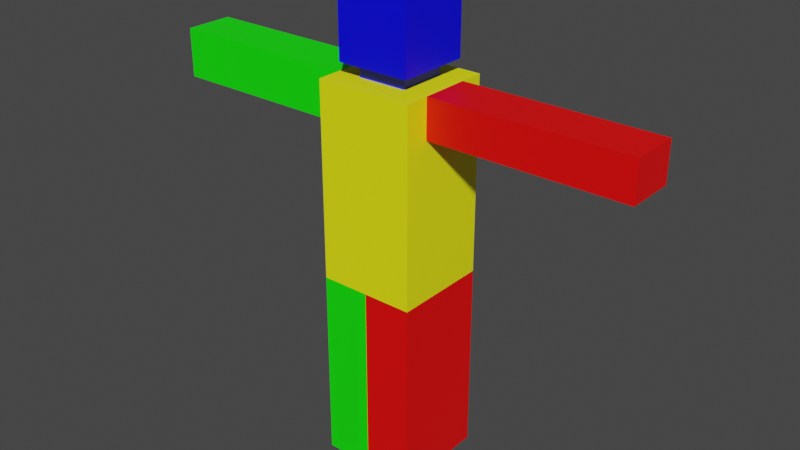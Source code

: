 # Source: testman.blend  (saved by Blender 2.92.15; exported with 4.5.12 LTS)
import bpy
from mathutils import Matrix  # noqa: F401  (used for matrix-valued properties, if any)

bpy.ops.wm.read_factory_settings(use_empty=True)
scene = bpy.context.scene
scene.name = 'Scene'

# ---- collections
col_collection = bpy.data.collections.new('Collection'); scene.collection.children.link(col_collection)

# ---- materials (node trees are filled in below, after node groups)
mat_material_001 = bpy.data.materials.new('Material.001')
mat_material_001.use_transparent_shadow = False
mat_material_003 = bpy.data.materials.new('Material.003')
mat_material_003.use_transparent_shadow = False
mat_material_004 = bpy.data.materials.new('Material.004')
mat_material_004.use_transparent_shadow = False
mat_material_005 = bpy.data.materials.new('Material.005')
mat_material_005.use_transparent_shadow = False

# ---- material node trees
mat_material_001.use_nodes = True; mat_material_001.node_tree.nodes.clear()
_N = mat_material_001.node_tree.nodes; _L = mat_material_001.node_tree.links
n0 = _N.new('ShaderNodeBsdfPrincipled'); n0.name = 'Principled BSDF'; n0.location = (10, 300)
n0.distribution = 'GGX'
n0.subsurface_method = 'BURLEY'
n0.inputs[0].default_value = (0.004555, 1.0, 0.0, 1.0)
n0.inputs[3].default_value = 1.45
n0.inputs[27].default_value = (0.0, 0.0, 0.0, 1.0)
n0.inputs[28].default_value = 1.0
n1 = _N.new('ShaderNodeOutputMaterial'); n1.name = 'Material Output'; n1.location = (300, 300)
_L.new(n0.outputs[0], n1.inputs[0])
n1.is_active_output = True
mat_material_003.use_nodes = True; mat_material_003.node_tree.nodes.clear()
_N = mat_material_003.node_tree.nodes; _L = mat_material_003.node_tree.links
n0 = _N.new('ShaderNodeBsdfPrincipled'); n0.name = 'Principled BSDF'; n0.location = (10, 300)
n0.distribution = 'GGX'
n0.subsurface_method = 'BURLEY'
n0.inputs[0].default_value = (1.0, 0.0, 0.0, 1.0)
n0.inputs[3].default_value = 1.45
n0.inputs[27].default_value = (0.0, 0.0, 0.0, 1.0)
n0.inputs[28].default_value = 1.0
n1 = _N.new('ShaderNodeOutputMaterial'); n1.name = 'Material Output'; n1.location = (300, 300)
_L.new(n0.outputs[0], n1.inputs[0])
n1.is_active_output = True
mat_material_004.use_nodes = True; mat_material_004.node_tree.nodes.clear()
_N = mat_material_004.node_tree.nodes; _L = mat_material_004.node_tree.links
n0 = _N.new('ShaderNodeBsdfPrincipled'); n0.name = 'Principled BSDF'; n0.location = (10, 300)
n0.distribution = 'GGX'
n0.subsurface_method = 'BURLEY'
n0.inputs[0].default_value = (1.0, 1.0, 0.005248, 1.0)
n0.inputs[3].default_value = 1.45
n0.inputs[27].default_value = (0.0, 0.0, 0.0, 1.0)
n0.inputs[28].default_value = 1.0
n1 = _N.new('ShaderNodeOutputMaterial'); n1.name = 'Material Output'; n1.location = (300, 300)
_L.new(n0.outputs[0], n1.inputs[0])
n1.is_active_output = True
mat_material_005.use_nodes = True; mat_material_005.node_tree.nodes.clear()
_N = mat_material_005.node_tree.nodes; _L = mat_material_005.node_tree.links
n0 = _N.new('ShaderNodeBsdfPrincipled'); n0.name = 'Principled BSDF'; n0.location = (10, 300)
n0.distribution = 'GGX'
n0.subsurface_method = 'BURLEY'
n0.inputs[0].default_value = (0.0001885, 0.0, 1.0, 1.0)
n0.inputs[3].default_value = 1.45
n0.inputs[27].default_value = (0.0, 0.0, 0.0, 1.0)
n0.inputs[28].default_value = 1.0
n1 = _N.new('ShaderNodeOutputMaterial'); n1.name = 'Material Output'; n1.location = (300, 300)
_L.new(n0.outputs[0], n1.inputs[0])
n1.is_active_output = True

# ---- world
world_world = bpy.data.worlds.new('World'); scene.world = world_world
world_world.use_nodes = True; world_world.node_tree.nodes.clear()
_N = world_world.node_tree.nodes; _L = world_world.node_tree.links
n0 = _N.new('ShaderNodeOutputWorld'); n0.name = 'World Output'; n0.location = (300, 300)
n1 = _N.new('ShaderNodeBackground'); n1.name = 'Background'; n1.location = (10, 300)
n1.inputs[0].default_value = (0.05088, 0.05088, 0.05088, 1.0)
_L.new(n1.outputs[0], n0.inputs[0])
n0.is_active_output = True
world_world.color = (0.05088, 0.05088, 0.05088)
world_world.use_sun_shadow = False
world_world.sun_shadow_jitter_overblur = 0.0

# ---- meshes
me_cube = bpy.data.meshes.new('Cube')
me_cube.from_pydata([(-1.0, -1.0, -1.0), (-1.0, -1.0, 1.0), (-1.0, 1.0, -1.0), (-1.0, 1.0, 1.0), (1.0, -1.0, -1.0), (1.0, -1.0, 1.0), (1.0, 1.0, -1.0), (1.0, 1.0, 1.0), (0.5, 0.5, 1.0), (0.0, 1.0, -1.0), (1.0, -0.5, 1.0), (0.0, -1.0, -1.0), (0.0, 0.0, -1.0), (1.0, 1.0, 0.6), (-0.75, -0.75, 1.827), (0.5, -0.5, 1.146), (-0.75, 0.75, 1.827), (-0.75, 0.75, 1.146), (-1.0, 0.5, 1.0), (1.0, 0.5, 1.0), (-0.5, -0.5, 1.0), (1.0, -1.0, 0.6), (0.5, 0.5, 1.146), (-0.5, 0.5, 1.146), (0.75, 0.75, 1.146), (-1.0, -0.5, 1.0), (0.5, -0.5, 1.0), (0.75, 0.75, 1.827), (-0.5, 0.5, 1.0), (-0.5, -0.5, 1.146), (-1.0, -1.0, 0.5), (-1.0, 1.0, 0.5), (5.0, 0.5, 1.0), (-5.0, 0.5, 0.5), (-5.0, -0.5, 1.0), (-5.0, 0.5, 1.0), (0.75, -0.75, 1.146), (0.5, -1.0, 1.0), (0.5, 1.0, 1.0), (-0.75, -0.75, 1.146), (-0.5, 1.0, 1.0), (-0.5, -1.0, 1.0), (0.75, -0.75, 1.827), (5.0, -0.5, 1.0), (-1.0, -0.5, 0.5), (-1.0, 0.5, 0.5), (-5.0, -0.5, 0.5), (1.0, 0.5, 0.6), (1.0, -0.5, 0.6), (5.0, 0.5, 0.6), (5.0, -0.5, 0.6), (0.0, -1.0, -3.0), (1.0, -1.0, -3.0), (1.0, 1.0, -3.0), (0.0, 1.0, -3.0), (0.0, 0.0, -3.0), (0.0, 1.0, -3.0), (-1.0, 1.0, -3.0), (-1.0, -1.0, -3.0), (0.0, -1.0, -3.0), (0.0, 0.0, -3.0)], [], [(2, 31, 3, 40, 38, 7, 13, 6, 9), (0, 30, 44, 45, 31, 2), (4, 21, 5, 37, 41, 1, 30, 0, 11), (9, 12, 60, 56), (7, 38, 8, 19), (12, 9, 54, 55), (13, 47, 48, 21, 4, 6), (31, 45, 18, 3), (21, 48, 10, 5), (28, 8, 38, 40), (24, 17, 16, 27), (29, 15, 36, 39), (22, 23, 17, 24), (8, 22, 15, 26), (27, 16, 14, 42), (41, 20, 25, 1), (28, 20, 29, 23), (19, 8, 26, 10), (37, 26, 20, 41), (10, 26, 37, 5), (23, 29, 39, 17), (18, 28, 40, 3), (8, 28, 23, 22), (20, 28, 18, 25), (15, 22, 24, 36), (26, 15, 29, 20), (17, 39, 14, 16), (39, 36, 42, 14), (36, 24, 27, 42), (10, 48, 50, 43), (35, 33, 46, 34), (25, 44, 30, 1), (25, 18, 35, 34), (45, 44, 46, 33), (19, 47, 13, 7), (18, 45, 33, 35), (44, 25, 34, 46), (43, 50, 49, 32), (47, 19, 32, 49), (19, 10, 43, 32), (48, 47, 49, 50), (54, 53, 52, 51, 55), (9, 6, 53, 54), (11, 12, 55, 51), (6, 4, 52, 53), (4, 11, 51, 52), (57, 56, 60, 59, 58), (2, 9, 56, 57), (11, 0, 58, 59), (12, 11, 59, 60), (0, 2, 57, 58)])
me_cube.polygons.foreach_set('material_index', [2, 2, 2, 0, 2, 1, 2, 2, 2, 2, 3, 3, 3, 3, 3, 2, 3, 2, 2, 2, 3, 2, 3, 2, 3, 3, 3, 3, 3, 1, 0, 2, 0, 0, 2, 0, 0, 1, 1, 1, 1, 1, 1, 1, 1, 1, 0, 0, 0, 0, 0])
_uv = me_cube.uv_layers.new(name='UVMap')
_uv.uv.foreach_set('vector', [0.375, 0.25, 0.5625, 0.25, 0.625, 0.25, 0.625, 0.3125, 0.625, 0.4375, 0.625, 0.5, 0.575, 0.5, 0.375, 0.5, 0.375, 0.375, 0.375, 0.0, 0.5625, 0.0, 0.5625, 0.0625, 0.5625, 0.1875, 0.5625, 0.25, 0.375, 0.25, 0.375, 0.75, 0.575, 0.75, 0.625, 0.75, 0.625, 0.8125, 0.625, 0.9375, 0.625, 1.0, 0.5625, 1.0, 0.375, 1.0, 0.375, 0.875, 0.25, 0.5, 0.25, 0.625, 0.25, 0.625, 0.25, 0.5, 0.625, 0.5, 0.6875, 0.5, 0.6875, 0.5625, 0.625, 0.5625, 0.25, 0.625, 0.25, 0.5, 0.25, 0.5, 0.25, 0.625, 0.575, 0.5, 0.575, 0.5625, 0.575, 0.6875, 0.575, 0.75, 0.375, 0.75, 0.375, 0.5, 0.5625, 0.25, 0.5625, 0.1875, 0.625, 0.1875, 0.625, 0.25, 0.575, 0.75, 0.575, 0.6875, 0.625, 0.6875, 0.625, 0.75, 0.8125, 0.5625, 0.6875, 0.5625, 0.6875, 0.5, 0.8125, 0.5, 0.6875, 0.5625, 0.8125, 0.5625, 0.8125, 0.5625, 0.6875, 0.5625, 0.8125, 0.6875, 0.6875, 0.6875, 0.6875, 0.6875, 0.8125, 0.6875, 0.6875, 0.5625, 0.8125, 0.5625, 0.8125, 0.5625, 0.6875, 0.5625, 0.6875, 0.5625, 0.6875, 0.5625, 0.6875, 0.6875, 0.6875, 0.6875, 0.6875, 0.5625, 0.8125, 0.5625, 0.8125, 0.6875, 0.6875, 0.6875, 0.8125, 0.75, 0.8125, 0.6875, 0.875, 0.6875, 0.875, 0.75, 0.8125, 0.5625, 0.8125, 0.6875, 0.8125, 0.6875, 0.8125, 0.5625, 0.625, 0.5625, 0.6875, 0.5625, 0.6875, 0.6875, 0.625, 0.6875, 0.6875, 0.75, 0.6875, 0.6875, 0.8125, 0.6875, 0.8125, 0.75, 0.625, 0.6875, 0.6875, 0.6875, 0.6875, 0.75, 0.625, 0.75, 0.8125, 0.5625, 0.8125, 0.6875, 0.8125, 0.6875, 0.8125, 0.5625, 0.875, 0.5625, 0.8125, 0.5625, 0.8125, 0.5, 0.875, 0.5, 0.6875, 0.5625, 0.8125, 0.5625, 0.8125, 0.5625, 0.6875, 0.5625, 0.8125, 0.6875, 0.8125, 0.5625, 0.875, 0.5625, 0.875, 0.6875, 0.6875, 0.6875, 0.6875, 0.5625, 0.6875, 0.5625, 0.6875, 0.6875, 0.6875, 0.6875, 0.6875, 0.6875, 0.8125, 0.6875, 0.8125, 0.6875, 0.8125, 0.5625, 0.8125, 0.6875, 0.8125, 0.6875, 0.8125, 0.5625, 0.8125, 0.6875, 0.6875, 0.6875, 0.6875, 0.6875, 0.8125, 0.6875, 0.6875, 0.6875, 0.6875, 0.5625, 0.6875, 0.5625, 0.6875, 0.6875, 0.625, 0.6875, 0.575, 0.6875, 0.575, 0.6875, 0.625, 0.6875, 0.625, 0.1875, 0.5625, 0.1875, 0.5625, 0.0625, 0.625, 0.0625, 0.625, 0.0625, 0.5625, 0.0625, 0.5625, 0.0, 0.625, 0.0, 0.875, 0.6875, 0.875, 0.5625, 0.875, 0.5625, 0.875, 0.6875, 0.5625, 0.1875, 0.5625, 0.0625, 0.5625, 0.0625, 0.5625, 0.1875, 0.625, 0.5625, 0.575, 0.5625, 0.575, 0.5, 0.625, 0.5, 0.625, 0.1875, 0.5625, 0.1875, 0.5625, 0.1875, 0.625, 0.1875, 0.5625, 0.0625, 0.625, 0.0625, 0.625, 0.0625, 0.5625, 0.0625, 0.625, 0.6875, 0.575, 0.6875, 0.575, 0.5625, 0.625, 0.5625, 0.575, 0.5625, 0.625, 0.5625, 0.625, 0.5625, 0.575, 0.5625, 0.625, 0.5625, 0.625, 0.6875, 0.625, 0.6875, 0.625, 0.5625, 0.575, 0.6875, 0.575, 0.5625, 0.575, 0.5625, 0.575, 0.6875, 0.25, 0.5, 0.375, 0.5, 0.375, 0.75, 0.25, 0.75, 0.25, 0.625, 0.375, 0.375, 0.375, 0.5, 0.375, 0.5, 0.375, 0.375, 0.25, 0.75, 0.25, 0.625, 0.25, 0.625, 0.25, 0.75, 0.375, 0.5, 0.375, 0.75, 0.375, 0.75, 0.375, 0.5, 0.375, 0.75, 0.375, 0.875, 0.375, 0.875, 0.375, 0.75, 0.125, 0.5, 0.25, 0.5, 0.25, 0.625, 0.25, 0.75, 0.125, 0.75, 0.375, 0.25, 0.375, 0.375, 0.375, 0.375, 0.375, 0.25, 0.375, 0.875, 0.375, 1.0, 0.375, 1.0, 0.375, 0.875, 0.25, 0.625, 0.25, 0.75, 0.25, 0.75, 0.25, 0.625, 0.375, 0.0, 0.375, 0.25, 0.375, 0.25, 0.375, 0.0])
me_cube.materials.append(mat_material_001)
me_cube.materials.append(mat_material_003)
me_cube.materials.append(mat_material_004)
me_cube.materials.append(mat_material_005)
me_cube.use_remesh_fix_poles = True
me_cube.use_remesh_preserve_attributes = False
me_cube.use_mirror_vertex_groups = False
me_cube.update()
arm_armature_001 = bpy.data.armatures.new('Armature.001')  # bones are not reproduced

# ---- objects
ob_cube = bpy.data.objects.new('Cube', me_cube)
ob_armature_001 = bpy.data.objects.new('Armature.001', arm_armature_001)

# ---- transforms, parenting, visibility, modifiers, constraints
ob_cube.parent = ob_armature_001
ob_cube.matrix_parent_inverse = Matrix(((1.0, -0.0, 0.0, -0.0), (-0.0, 1.0, -0.0, 0.0), (0.0, -0.0, 1.0, -0.3187), (-0.0, 0.0, -0.0, 1.0)))
ob_cube.location = (0.0, 0.0, 0.0)
ob_cube.scale = (0.2053, 0.2053, 0.4105)
ob_cube.lineart.crease_threshold = 0.0
_vg = ob_cube.vertex_groups.new(name='Bone')
for _i, _w in zip([3, 5, 8, 14, 15, 16, 17, 20, 22, 23, 24, 26, 27, 28, 29, 36, 37, 38, 39, 40, 41, 42], [0.00479, 0.00236, 0.1824, 0.9181, 0.5219, 0.9171, 0.5978, 0.2, 0.5019, 0.5276, 0.5769, 0.1881, 0.913, 0.2011, 0.5427, 0.5932, 0.06047, 0.01943, 0.61, 0.06145, 0.02164, 0.9165]): _vg.add([_i], _w, 'REPLACE')
_vg = ob_cube.vertex_groups.new(name='Bone.001')
for _i, _w in zip([1, 3, 5, 7, 8, 10, 13, 15, 16, 17, 19, 20, 21, 22, 23, 24, 26, 27, 28, 29, 30, 31, 36, 37, 38, 39, 40, 41, 42, 47, 48], [0.06301, 0.08018, 0.8782, 0.9021, 0.7338, 0.9581, 0.8271, 0.3783, 0.001813, 0.09609, 0.9566, 0.08622, 0.8897, 0.398, 0.1061, 0.3324, 0.7187, 0.06227, 0.0975, 0.09665, 0.0514, 0.05999, 0.3165, 0.7281, 0.8351, 0.08832, 0.1987, 0.1523, 0.05921, 0.9554, 0.9612]): _vg.add([_i], _w, 'REPLACE')
_vg = ob_cube.vertex_groups.new(name='Bone.004')
for _i, _w in zip([32, 43, 49, 50], [0.9862, 0.9851, 0.9867, 0.9883]): _vg.add([_i], _w, 'REPLACE')
_vg = ob_cube.vertex_groups.new(name='Bone.002')
for _i, _w in zip([1, 3, 5, 7, 8, 13, 14, 15, 16, 17, 18, 20, 21, 22, 23, 24, 25, 26, 28, 29, 30, 31, 36, 37, 38, 39, 40, 41, 44, 45], [0.8453, 0.8759, 0.07446, 0.06598, 0.08442, 0.05965, 0.05594, 0.09556, 0.05633, 0.3033, 0.9565, 0.6988, 0.05391, 0.09931, 0.363, 0.08992, 0.9444, 0.08578, 0.6961, 0.3533, 0.5652, 0.865, 0.08674, 0.1867, 0.1557, 0.2956, 0.731, 0.755, 0.8758, 0.9624]): _vg.add([_i], _w, 'REPLACE')
_vg = ob_cube.vertex_groups.new(name='Bone.003')
for _i, _w in zip([33, 34, 35, 46], [0.9833, 0.9858, 0.9845, 0.9824]): _vg.add([_i], _w, 'REPLACE')
_vg = ob_cube.vertex_groups.new(name='Bone.005')
for _i, _w in zip([0, 1, 2, 4, 6, 9, 11, 12, 30, 41, 44], [0.02551, 0.06546, 0.01471, 0.01335, 0.01347, 0.3359, 0.3355, 1.0, 0.2585, 0.09164, 0.05458]): _vg.add([_i], _w, 'REPLACE')
_vg = ob_cube.vertex_groups.new(name='Bone.006')
for _i, _w in zip([0, 2, 4, 6, 9, 11, 13], [0.004038, 0.01004, 0.4707, 0.4705, 0.3038, 0.3021, 0.03859]): _vg.add([_i], _w, 'REPLACE')
_vg = ob_cube.vertex_groups.new(name='Bone.009')
for _i, _w in zip([4, 6, 9, 11, 13, 51, 52, 53, 54, 55], [0.454, 0.4533, 0.00488, 0.001364, 0.03473, 0.9727, 0.976, 0.9749, 0.9694, 0.9896]): _vg.add([_i], _w, 'REPLACE')
_vg = ob_cube.vertex_groups.new(name='Bone.007')
for _i, _w in zip([0, 2, 4, 6, 9, 11, 30], [0.4717, 0.4685, 0.007298, 0.007026, 0.3017, 0.3041, 0.05193]): _vg.add([_i], _w, 'REPLACE')
_vg = ob_cube.vertex_groups.new(name='Bone.008')
for _i, _w in zip([0, 2, 9, 11, 30, 56, 57, 58, 59, 60], [0.4552, 0.4513, 0.0006571, 0.005257, 0.04959, 0.9727, 0.9759, 0.975, 0.9694, 0.9896]): _vg.add([_i], _w, 'REPLACE')
_m = ob_cube.modifiers.new('Armature', 'ARMATURE')
_m.object = ob_armature_001
ob_armature_001.location = (0.0, 0.0, 0.3187)
ob_armature_001.show_in_front = True
ob_armature_001.lineart.crease_threshold = 0.0

# ---- collection membership
col_collection.objects.link(ob_cube)
col_collection.objects.link(ob_armature_001)

# ---- scene / render settings (as saved in the file)
scene.frame_start = 1; scene.frame_end = 20; scene.frame_set(1)
scene.render.engine = 'BLENDER_EEVEE_NEXT'
scene.cycles.use_denoising = False
scene.cycles.samples = 128
scene.cycles.sampling_pattern = 'TABULATED_SOBOL'
scene.cycles.use_adaptive_sampling = False
scene.cycles.use_light_tree = False
scene.view_settings.view_transform = 'Filmic'
bpy.context.view_layer.update()

# ---- added for rendering (the .blend has no active camera and no usable light): camera, sun
cam_auto = bpy.data.cameras.new('AutoCamera')
cam_auto.lens = 50.0
cam_auto.sensor_width = 36.0
cam_auto.clip_end = 1000.0
ob_auto_camera = bpy.data.objects.new('AutoCamera', cam_auto)
scene.collection.objects.link(ob_auto_camera)
ob_auto_camera.location = (2.44013, -2.92816, 1.75856)
ob_auto_camera.rotation_euler = (1.09748, -7.21219e-08, 0.694738)
scene.camera = ob_auto_camera
light_auto_sun = bpy.data.lights.new('AutoSun', 'SUN')
light_auto_sun.energy = 3.0
light_auto_sun.angle = 0.0523599
ob_auto_sun = bpy.data.objects.new('AutoSun', light_auto_sun)
scene.collection.objects.link(ob_auto_sun)
ob_auto_sun.rotation_euler = (0.872665, 0.174533, 0.523599)
bpy.context.view_layer.update()
